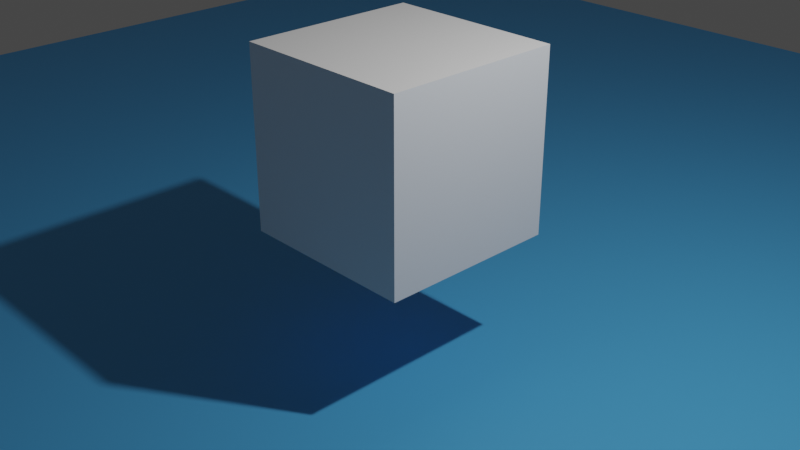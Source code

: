 # Source: kinematic_test.blend  (saved by Blender 2.80.75; exported with 4.5.12 LTS)
import bpy
from mathutils import Matrix  # noqa: F401  (used for matrix-valued properties, if any)

bpy.ops.wm.read_factory_settings(use_empty=True)
scene = bpy.context.scene
scene.name = 'Scene'

# ---- collections
col_collection = bpy.data.collections.new('Collection'); scene.collection.children.link(col_collection)

# ---- materials (node trees are filled in below, after node groups)
mat_material = bpy.data.materials.new('Material')
mat_material.alpha_threshold = 0.0
mat_material.use_transparent_shadow = False
mat_material.roughness = 0.5
mat_material.line_color = (0.0, 0.0, 0.0, 1.0)
mat_material_001 = bpy.data.materials.new('Material.001')
mat_material_001.use_transparent_shadow = False

# ---- material node trees
mat_material.use_nodes = True; mat_material.node_tree.nodes.clear()
_N = mat_material.node_tree.nodes; _L = mat_material.node_tree.links
n0 = _N.new('ShaderNodeOutputMaterial'); n0.name = 'Material Output'; n0.location = (300, 300)
n1 = _N.new('ShaderNodeBsdfPrincipled'); n1.name = 'Principled BSDF'; n1.location = (10, 300)
n1.distribution = 'GGX'
n1.subsurface_method = 'BURLEY'
n1.inputs[3].default_value = 1.45
n1.inputs[27].default_value = (0.0, 0.0, 0.0, 1.0)
n1.inputs[28].default_value = 1.0
_L.new(n1.outputs[0], n0.inputs[0])
n0.is_active_output = True
mat_material_001.use_nodes = True; mat_material_001.node_tree.nodes.clear()
_N = mat_material_001.node_tree.nodes; _L = mat_material_001.node_tree.links
n0 = _N.new('ShaderNodeOutputMaterial'); n0.name = 'Material Output'; n0.location = (300, 300)
n1 = _N.new('ShaderNodeBsdfPrincipled'); n1.name = 'Principled BSDF'; n1.location = (10, 300)
n1.distribution = 'GGX'
n1.subsurface_method = 'BURLEY'
n1.inputs[0].default_value = (0.07636, 0.4036, 0.8, 1.0)
n1.inputs[3].default_value = 1.45
n1.inputs[27].default_value = (0.0, 0.0, 0.0, 1.0)
n1.inputs[28].default_value = 1.0
_L.new(n1.outputs[0], n0.inputs[0])
n0.is_active_output = True

# ---- world
world_world = bpy.data.worlds.new('World'); scene.world = world_world
world_world.color = (0.05088, 0.05088, 0.05088)
world_world.use_sun_shadow = False
world_world.sun_shadow_jitter_overblur = 0.0

# ---- cameras
cam_camera = bpy.data.cameras.new('Camera')
cam_camera.clip_end = 100.0
cam_camera.ortho_scale = 7.314
cam_camera.dof.focus_distance = 0.0
cam_camera.dof.aperture_fstop = 128.0

# ---- lights
light_light = bpy.data.lights.new('Light', 'POINT')
light_light.transmission_factor = 0.0
light_light.cutoff_distance = 30.0
light_light.energy = 1000.0
light_light.shadow_buffer_clip_start = 1.001
light_light.shadow_soft_size = 0.1
light_light.shadow_maximum_resolution = 0.006
light_light.use_absolute_resolution = True

# ---- meshes
me_cube = bpy.data.meshes.new('Cube')
me_cube.from_pydata([(1.0, 1.0, 1.0), (1.0, 1.0, -1.0), (1.0, -1.0, 1.0), (1.0, -1.0, -1.0), (-1.0, 1.0, 1.0), (-1.0, 1.0, -1.0), (-1.0, -1.0, 1.0), (-1.0, -1.0, -1.0)], [], [(0, 4, 6, 2), (3, 2, 6, 7), (7, 6, 4, 5), (5, 1, 3, 7), (1, 0, 2, 3), (5, 4, 0, 1)])
_uv = me_cube.uv_layers.new(name='UVMap')
_uv.uv.foreach_set('vector', [0.375, 0.0, 0.625, 0.0, 0.625, 0.25, 0.375, 0.25, 0.375, 0.25, 0.625, 0.25, 0.625, 0.5, 0.375, 0.5, 0.375, 0.5, 0.625, 0.5, 0.625, 0.75, 0.375, 0.75, 0.375, 0.75, 0.625, 0.75, 0.625, 1.0, 0.375, 1.0, 0.125, 0.5, 0.375, 0.5, 0.375, 0.75, 0.125, 0.75, 0.625, 0.5, 0.875, 0.5, 0.875, 0.75, 0.625, 0.75])
me_cube.materials.append(mat_material)
me_cube.use_remesh_preserve_volume = False
me_cube.use_remesh_preserve_attributes = False
me_cube.use_mirror_vertex_groups = False
me_cube.update()
me_plane = bpy.data.meshes.new('Plane')
me_plane.from_pydata([(-12.6, -12.6, 0.0), (12.6, -12.6, 0.0), (-12.6, 12.6, 0.0), (12.6, 12.6, 0.0)], [], [(0, 1, 3, 2)])
_uv = me_plane.uv_layers.new(name='UVMap')
_uv.uv.foreach_set('vector', [0.0, 0.0, 1.0, 0.0, 1.0, 1.0, 0.0, 1.0])
me_plane.materials.append(mat_material_001)
me_plane.use_remesh_preserve_volume = False
me_plane.use_remesh_preserve_attributes = False
me_plane.use_mirror_vertex_groups = False
me_plane.update()

# ---- objects
ob_cube = bpy.data.objects.new('Cube', me_cube)
ob_light = bpy.data.objects.new('Light', light_light)
ob_camera = bpy.data.objects.new('Camera', cam_camera)
ob_plane = bpy.data.objects.new('Plane', me_plane)

# ---- transforms, parenting, visibility, modifiers, constraints
ob_cube.location = (0.0, 0.0, 0.8414)
ob_cube.lock_rotations_4d = False
ob_cube.empty_display_type = 'ARROWS'
ob_cube.lineart.crease_threshold = 0.0
ob_light.location = (4.076, 1.005, 5.904)
ob_light.rotation_euler = (0.6503, 0.05522, 1.866)
ob_light.lock_rotations_4d = False
ob_light.empty_display_type = 'ARROWS'
ob_light.color = (0.0, 0.0, 0.0, 0.0)
ob_light.lineart.crease_threshold = 0.0
ob_camera.location = (7.359, -6.926, 4.958)
ob_camera.rotation_euler = (1.109, 0.0, 0.8149)
ob_camera.lock_rotations_4d = False
ob_camera.empty_display_type = 'ARROWS'
ob_camera.color = (0.0, 0.0, 0.0, 0.0)
ob_camera.display_type = 'WIRE'
ob_camera.lineart.crease_threshold = 0.0
ob_plane.location = (0.0, 0.0, -1.54)
ob_plane.lineart.crease_threshold = 0.0

# ---- collection membership
col_collection.objects.link(ob_cube)
col_collection.objects.link(ob_light)
col_collection.objects.link(ob_camera)
col_collection.objects.link(ob_plane)

# ---- scene / render settings (as saved in the file)
scene.camera = ob_camera
scene.frame_start = 1; scene.frame_end = 250; scene.frame_set(1)
scene.render.engine = 'BLENDER_EEVEE_NEXT'
scene.render.motion_blur_shutter = 1.0
scene.cycles.use_denoising = False
scene.cycles.samples = 128
scene.cycles.sampling_pattern = 'TABULATED_SOBOL'
scene.cycles.use_adaptive_sampling = False
scene.cycles.use_light_tree = False
scene.view_settings.view_transform = 'Filmic'
bpy.context.view_layer.update()
